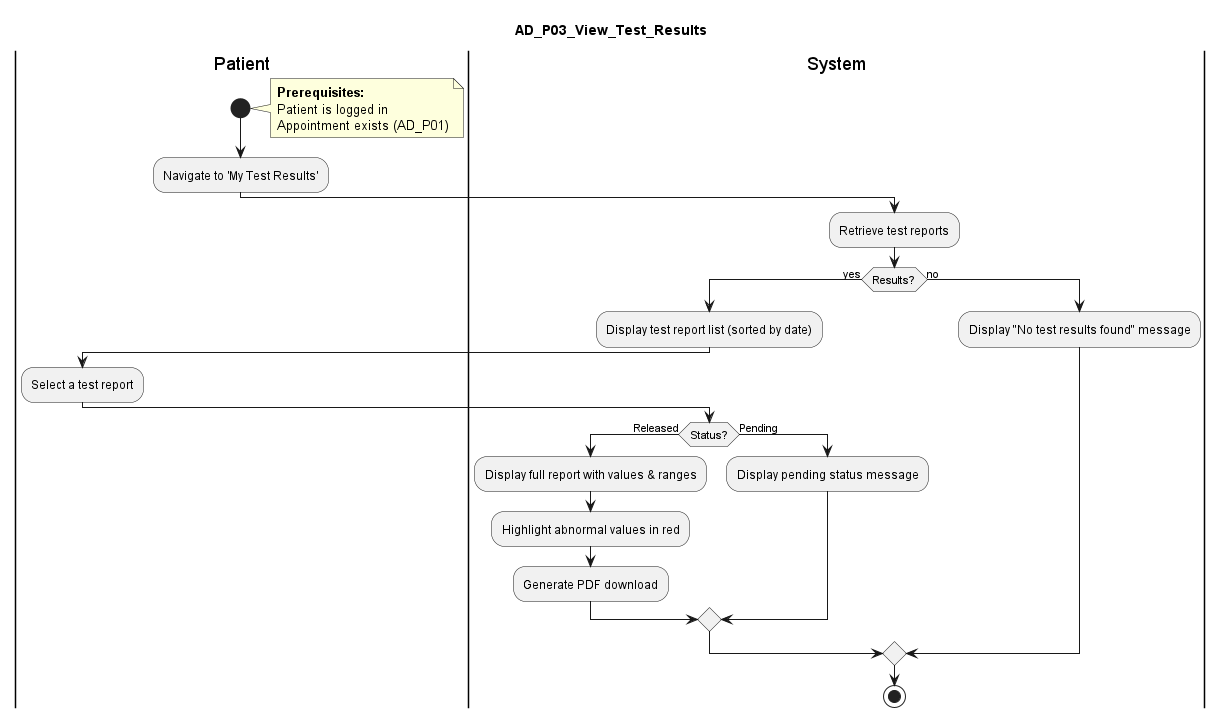

The diagram above was rendered by PlantUML. Its source (embedded in the PNG):
@startuml AD_P03_View_Test_Results
title AD_P03_View_Test_Results

|Patient|
start
note right
  **Prerequisites:**
  Patient is logged in
  Appointment exists (AD_P01)
end note

:Navigate to 'My Test Results';

|System|
:Retrieve test reports;

if (Results?) then (yes)
  :Display test report list (sorted by date);

  |Patient|
  :Select a test report;

  |System|
  if (Status?) then (Released)
    :Display full report with values & ranges;
    :Highlight abnormal values in red;
    :Generate PDF download;
  else (Pending)
    :Display pending status message;
  endif

else (no)
  :Display "No test results found" message;
endif

stop

@enduml